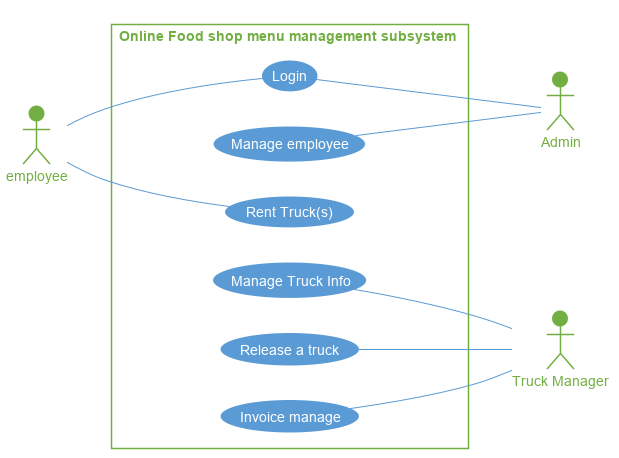

The diagram above was rendered by PlantUML. Its source (embedded in the PNG):
@startuml truck
actor employee
actor Admin
actor :Truck Manager: as Truck
left to right direction
skinparam rectangle{    
    FontColor #73ae42
    BorderColor #73ae42
    Shadowing false
}
skinparam actor{
    FontColor #73ae42
    BackgroundColor #73ae42
    BorderColor #73ae42
    Shadowing false
}
skinparam usecase {
    FontColor White 
    ArrowColor #5b9bd5
    BackgroundColor #5b9bd5
    BorderColor #5b9bd5
    Shadowing false
}
rectangle "Online Food shop menu management subsystem"{
    employee -- (Login)
    (Login) -- Admin
    (Manage employee) -- Admin
    (Rent Truck<U+0028>s<U+0029>) -- employee
    (Manage Truck Info) -- Truck
    (Release a truck) -- Truck
    (Invoice manage) -- Truck
}
@enduml